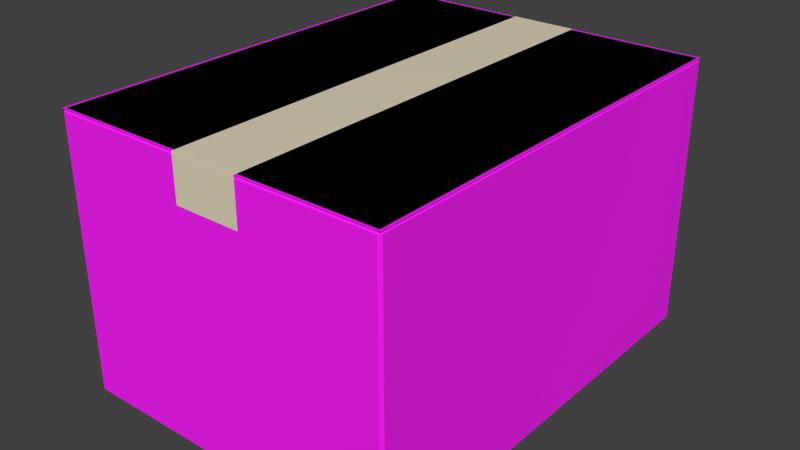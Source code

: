 # Source: cardboard-box3.blend  (saved by Blender 5.0.118; exported with 4.5.12 LTS)
import bpy
from mathutils import Matrix  # noqa: F401  (used for matrix-valued properties, if any)

bpy.ops.wm.read_factory_settings(use_empty=True)
scene = bpy.context.scene
scene.name = 'Scene'

# ---- collections
col_collection_1 = bpy.data.collections.new('Collection 1'); scene.collection.children.link(col_collection_1)

# ---- images (referenced by path relative to the original .blend; pixels are not part of the script)
import os
ASSET_DIR = os.environ.get("B2B_ASSET_DIR", "")  # directory of the original .blend (textures are referenced by path, not embedded)
HERE = os.path.dirname(os.path.abspath(__file__))  # packed textures are extracted next to this script under _unpacked/

def load_image(name, relpath, width, height, colorspace="sRGB"):
    """Load a texture the original file referenced (path relative to the .blend, or extracted next to this script)."""
    p = next((c for c in (os.path.join(HERE, relpath), os.path.join(ASSET_DIR, relpath)) if relpath and os.path.exists(c)), "")
    if p:
        img = bpy.data.images.load(p, check_existing=True)
        img.name = name
    else:  # same state as the original file: an image datablock whose file is absent (Cycles renders it pink)
        img = bpy.data.images.new(name, width, height)
        img.source = "FILE"
        img.filepath = "//" + (relpath or name)
    img.colorspace_settings.name = colorspace
    return img
img_texture_png = load_image('texture.png', 'texture.png', 1024, 1024, 'sRGB')

# ---- materials (node trees are filled in below, after node groups)
mat_tape = bpy.data.materials.new('Tape')
mat_tape.alpha_threshold = 0.0
mat_tape.use_backface_culling_lightprobe_volume = False
mat_tape.use_transparent_shadow = False
mat_tape.diffuse_color = (0.8, 0.7253, 0.5265, 1.0)
mat_tape.roughness = 0.5
mat_box = bpy.data.materials.new('Box')
mat_box.alpha_threshold = 0.0
mat_box.use_backface_culling_lightprobe_volume = False
mat_box.use_transparent_shadow = False
mat_box.diffuse_color = (0.6038, 0.4876, 0.3129, 1.0)
mat_box.roughness = 0.5
mat_box.specular_intensity = 0.0

# ---- material node trees
mat_tape.use_nodes = True; mat_tape.node_tree.nodes.clear()
_N = mat_tape.node_tree.nodes; _L = mat_tape.node_tree.links
n0 = _N.new('ShaderNodeOutputMaterial'); n0.name = 'Material Output'; n0.location = (300, 300)
n1 = _N.new('ShaderNodeBsdfPrincipled'); n1.name = 'Principled BSDF'; n1.location = (10, 300)
n1.distribution = 'GGX'
n1.subsurface_method = 'BURLEY'
n1.inputs[0].default_value = (0.8, 0.7253, 0.5265, 1.0)
n1.inputs[3].default_value = 1.45
n1.inputs[27].default_value = (0.0, 0.0, 0.0, 1.0)
n1.inputs[28].default_value = 1.0
_L.new(n1.outputs[0], n0.inputs[0])
n0.is_active_output = True
mat_box.use_nodes = True; mat_box.node_tree.nodes.clear()
_N = mat_box.node_tree.nodes; _L = mat_box.node_tree.links
n0 = _N.new('ShaderNodeOutputMaterial'); n0.name = 'Material Output'; n0.location = (147, 303)
n1 = _N.new('ShaderNodeBsdfPrincipled'); n1.name = 'Principled BSDF'; n1.location = (-143, 303)
n1.distribution = 'GGX'
n1.subsurface_method = 'BURLEY'
n1.inputs[2].default_value = 0.8673
n1.inputs[3].default_value = 1.45
n1.inputs[27].default_value = (0.0, 0.0, 0.0, 1.0)
n1.inputs[28].default_value = 1.0
n2 = _N.new('ShaderNodeTexImage'); n2.name = 'Image Texture'; n2.location = (-433, 283)
n2.image = img_texture_png
_L.new(n1.outputs[0], n0.inputs[0])
_L.new(n2.outputs[0], n1.inputs[0])
n0.is_active_output = True

# ---- world
world_world = bpy.data.worlds.new('World'); scene.world = world_world
world_world.use_nodes = True; world_world.node_tree.nodes.clear()
_N = world_world.node_tree.nodes; _L = world_world.node_tree.links
n0 = _N.new('ShaderNodeOutputWorld'); n0.name = 'World Output'; n0.location = (280, 0)
n1 = _N.new('ShaderNodeBackground'); n1.name = 'Background'; n1.location = (0, 0)
n1.inputs[0].default_value = (0.05088, 0.05088, 0.05088, 1.0)
n2 = _N.new('NodeFrame'); n2.name = 'Frame'; n2.location = (0, 0)
n2.label = 'Versioning: Use Nodes was removed'
n2.width = 150
n0.parent = n2
n1.parent = n2
_L.new(n1.outputs[0], n0.inputs[0])
n0.is_active_output = True
world_world.color = (0.05088, 0.05088, 0.05088)
world_world.use_sun_shadow = False
world_world.sun_shadow_jitter_overblur = 0.0
world_world.cycles.sampling_method = 'MANUAL'
world_world.cycles.sample_map_resolution = 256

# ---- meshes
me_001 = bpy.data.meshes.new('立方体.001')
me_001.from_pydata([(-0.0375, -0.25, -0.01), (-0.0375, -0.25, -0.0098), (-0.0375, 0.25, -0.01), (-0.0375, 0.25, -0.0098), (0.0375, -0.25, -0.01), (0.0375, -0.25, -0.0098), (0.0375, 0.25, -0.01), (0.0375, 0.25, -0.0098), (-0.0375, -0.2502, -0.01), (-0.0375, -0.2502, -0.0099), (0.0375, -0.2502, -0.0099), (0.0375, -0.2502, -0.01), (-0.0375, -0.25, -0.06), (0.0375, -0.25, -0.06), (-0.0375, -0.2502, -0.06), (0.0375, -0.2502, -0.06), (-0.0375, 0.2502, -0.0099), (-0.0375, 0.2502, -0.01), (0.0375, 0.2502, -0.0099), (0.0375, 0.2502, -0.01), (0.0375, 0.25, -0.06), (-0.0375, 0.25, -0.06), (0.0375, 0.2502, -0.06), (-0.0375, 0.2502, -0.06)], [], [(1, 3, 2, 0), (7, 6, 19, 18), (7, 5, 4, 6), (5, 1, 9, 10), (0, 2, 6, 4), (5, 7, 3, 1), (10, 9, 8, 11), (4, 5, 10, 11), (1, 0, 8, 9), (4, 11, 15, 13), (12, 13, 15, 14), (8, 0, 12, 14), (11, 8, 14, 15), (0, 4, 13, 12), (16, 18, 19, 17), (17, 19, 22, 23), (3, 7, 18, 16), (2, 3, 16, 17), (20, 21, 23, 22), (2, 17, 23, 21), (19, 6, 20, 22), (6, 2, 21, 20)])
me_001.materials.append(mat_tape)
me_001.use_remesh_preserve_volume = False
me_001.use_remesh_preserve_attributes = False
me_001.use_mirror_vertex_groups = False
me_001.update()
me_x = bpy.data.meshes.new('立方体')
me_x.from_pydata([(-0.19, -0.25, 0.0), (-0.19, -0.25, 0.31), (-0.19, 0.25, 0.0), (-0.19, 0.25, 0.31), (0.19, -0.25, 0.0), (0.19, -0.25, 0.31), (0.19, 0.25, 0.0), (0.19, 0.25, 0.31)], [], [(1, 3, 2, 0), (3, 7, 6, 2), (7, 5, 4, 6), (5, 1, 0, 4), (0, 2, 6, 4), (1, 5, 7, 3)])
_uv = me_x.uv_layers.new(name='UVMap')
_uv.uv.foreach_set('vector', [0.9998, 0.392, 0.7158, 0.392, 0.7158, 0.2159, 0.9998, 0.2159, 0.7158, 0.392, 0.4999, 0.392, 0.4999, 0.2159, 0.7158, 0.2159, 0.4999, 0.392, 0.2159, 0.392, 0.2159, 0.2159, 0.4999, 0.2159, 0.2159, 0.392, 4.47e-08, 0.392, 0.0, 0.2159, 0.2159, 0.2159, 0.2159, -2.98e-08, 0.4999, 0.0, 0.4999, 0.2159, 0.2159, 0.2159, 4.47e-08, 0.392, 0.2159, 0.392, 0.4999, 0.392, 0.7158, 0.392])
me_x.materials.append(mat_box)
me_x.use_remesh_preserve_volume = False
me_x.use_remesh_preserve_attributes = False
me_x.use_mirror_vertex_groups = False
me_x.update()
me_002 = bpy.data.meshes.new('立方体.002')
me_002.from_pydata([(-0.19, -0.25, 0.31), (-0.19, 0.25, 0.31), (0.19, -0.25, 0.31), (0.19, 0.25, 0.31)], [], [(2, 3, 1, 0)])
_uv = me_002.uv_layers.new(name='UVMap')
_uv.uv.foreach_set('vector', [0.2159, 0.392, 0.4999, 0.392, 0.4999, 0.6079, 0.2159, 0.6079])
me_002.materials.append(mat_box)
me_002.use_remesh_preserve_volume = False
me_002.use_remesh_preserve_attributes = False
me_002.use_mirror_vertex_groups = False
me_002.update()

# ---- objects
ob_tape = bpy.data.objects.new('Tape', me_001)
ob_box = bpy.data.objects.new('Box', me_x)
ob_collision_top_top = bpy.data.objects.new('_COLLISION_TOP_top', me_002)

# ---- transforms, parenting, visibility, modifiers, constraints
ob_tape.location = (0.0, 0.0, 0.32)
ob_tape.lineart.crease_threshold = 0.0
ob_box.location = (0.0, 0.0, 0.0)
ob_box.lineart.crease_threshold = 0.0
_m = ob_box.modifiers.new('Bevel', 'BEVEL')
_m.width = 0.003
_m.width_pct = 0.003
ob_collision_top_top.location = (0.0, 0.0, 0.0)
ob_collision_top_top.lineart.crease_threshold = 0.0
_m = ob_collision_top_top.modifiers.new('Bevel', 'BEVEL')
_m.width = 0.003
_m.width_pct = 0.003

# ---- collection membership
col_collection_1.objects.link(ob_tape)
col_collection_1.objects.link(ob_box)
col_collection_1.objects.link(ob_collision_top_top)

# ---- scene / render settings (as saved in the file)
scene.frame_start = 1; scene.frame_end = 250; scene.frame_set(1)
scene.render.engine = 'BLENDER_EEVEE_NEXT'
scene.render.resolution_percentage = 50
scene.render.dither_intensity = 0.0
scene.render.bake_bias = 0.0
scene.render.bake_samples = 0
scene.cycles.use_denoising = False
scene.cycles.samples = 1024
scene.cycles.sampling_pattern = 'TABULATED_SOBOL'
scene.cycles.light_sampling_threshold = 0.0
scene.cycles.use_adaptive_sampling = False
scene.cycles.use_light_tree = False
scene.cycles.blur_glossy = 0.0
scene.cycles.pixel_filter_type = 'GAUSSIAN'
scene.cycles.sample_clamp_indirect = 0.0
scene.view_settings.view_transform = 'Standard'
bpy.context.view_layer.update()

# ---- added for rendering (the .blend has no active camera and no usable light): camera, sun
cam_auto = bpy.data.cameras.new('AutoCamera')
cam_auto.lens = 50.0
cam_auto.sensor_width = 36.0
cam_auto.clip_end = 1000.0
ob_auto_camera = bpy.data.objects.new('AutoCamera', cam_auto)
scene.collection.objects.link(ob_auto_camera)
ob_auto_camera.location = (0.648334, -0.778001, 0.673767)
ob_auto_camera.rotation_euler = (1.09748, -7.21219e-08, 0.694738)
scene.camera = ob_auto_camera
light_auto_sun = bpy.data.lights.new('AutoSun', 'SUN')
light_auto_sun.energy = 3.0
light_auto_sun.angle = 0.0523599
ob_auto_sun = bpy.data.objects.new('AutoSun', light_auto_sun)
scene.collection.objects.link(ob_auto_sun)
ob_auto_sun.rotation_euler = (0.872665, 0.174533, 0.523599)
bpy.context.view_layer.update()
